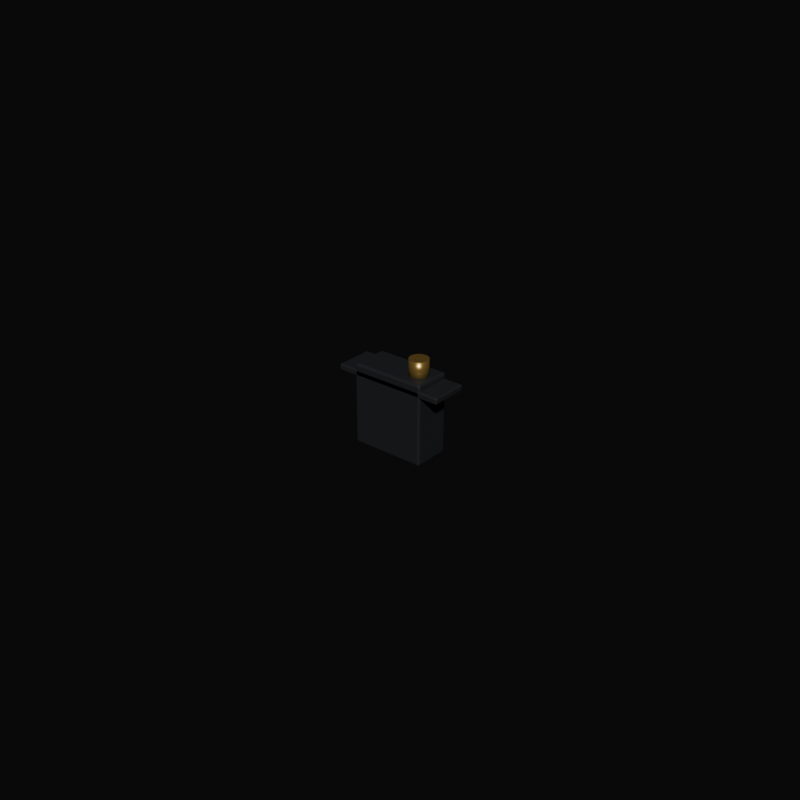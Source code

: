 # Source: servo_metal_gear_mg92b.blend  (saved by Blender 5.2.45; exported with 4.5.12 LTS)
import bpy
from mathutils import Matrix  # noqa: F401  (used for matrix-valued properties, if any)

bpy.ops.wm.read_factory_settings(use_empty=True)
scene = bpy.context.scene
scene.name = 'Scene'

# ---- collections
col_collection = bpy.data.collections.new('Collection'); scene.collection.children.link(col_collection)
col_arduino_uno_r4_wifi = bpy.data.collections.new('arduino_uno_r4_wifi'); scene.collection.children.link(col_arduino_uno_r4_wifi)
col_ir_distance_sharp_gp2y0a21 = bpy.data.collections.new('ir_distance_sharp_gp2y0a21'); scene.collection.children.link(col_ir_distance_sharp_gp2y0a21)
col_thermal_camera_mlx90640 = bpy.data.collections.new('thermal_camera_mlx90640'); scene.collection.children.link(col_thermal_camera_mlx90640)
col_stepper_nema17_pololu = bpy.data.collections.new('stepper_nema17_pololu'); scene.collection.children.link(col_stepper_nema17_pololu)
col_servo_metal_gear_mg92b = bpy.data.collections.new('servo_metal_gear_mg92b'); scene.collection.children.link(col_servo_metal_gear_mg92b)

# ---- materials (node trees are filled in below, after node groups)
mat_black_polymer = bpy.data.materials.new('black_polymer')
mat_brass = bpy.data.materials.new('brass')

# ---- material node trees
mat_black_polymer.use_nodes = True; mat_black_polymer.node_tree.nodes.clear()
_N = mat_black_polymer.node_tree.nodes; _L = mat_black_polymer.node_tree.links
n0 = _N.new('ShaderNodeBsdfPrincipled'); n0.name = 'Principled BSDF'; n0.location = (-200, 100)
n0.inputs[0].default_value = (0.012, 0.014, 0.017, 1.0)
n0.inputs[2].default_value = 0.6
n0.inputs[10].default_value = 0.005
n1 = _N.new('ShaderNodeOutputMaterial'); n1.name = 'Material Output'; n1.location = (200, 100)
_L.new(n0.outputs[0], n1.inputs[0])
n1.is_active_output = True
mat_brass.use_nodes = True; mat_brass.node_tree.nodes.clear()
_N = mat_brass.node_tree.nodes; _L = mat_brass.node_tree.links
n0 = _N.new('ShaderNodeBsdfPrincipled'); n0.name = 'Principled BSDF'; n0.location = (-200, 100)
n0.inputs[0].default_value = (0.56, 0.36, 0.095, 1.0)
n0.inputs[1].default_value = 0.8
n0.inputs[2].default_value = 0.3
n0.inputs[10].default_value = 0.005
n1 = _N.new('ShaderNodeOutputMaterial'); n1.name = 'Material Output'; n1.location = (200, 100)
_L.new(n0.outputs[0], n1.inputs[0])
n1.is_active_output = True

# ---- world
world_library_neutral_studio_003 = bpy.data.worlds.new('Library neutral studio.003'); scene.world = world_library_neutral_studio_003
world_library_neutral_studio_003.use_nodes = True; world_library_neutral_studio_003.node_tree.nodes.clear()
_N = world_library_neutral_studio_003.node_tree.nodes; _L = world_library_neutral_studio_003.node_tree.links
n0 = _N.new('ShaderNodeBackground'); n0.name = 'Background'; n0.location = (-200, 100)
n0.inputs[0].default_value = (0.05, 0.05, 0.05, 1.0)
n0.inputs[1].default_value = 0.1
n1 = _N.new('ShaderNodeOutputWorld'); n1.name = 'World Output'; n1.location = (200, 100)
_L.new(n0.outputs[0], n1.inputs[0])
n1.is_active_output = True

# ---- meshes
me_cube_119 = bpy.data.meshes.new('Cube.119')
me_cube_119.from_pydata([(-0.0176, -0.0056, -0.001), (-0.0176, -0.006, -0.0006), (-0.018, -0.0056, -0.0006), (-0.0176, -0.005883, -0.0008828), (-0.01783, -0.005831, -0.0008309), (-0.01788, -0.005883, -0.0006), (-0.01788, -0.0056, -0.0008828), (-0.0176, -0.006, 0.0006), (-0.0176, -0.0056, 0.001), (-0.018, -0.0056, 0.0006), (-0.0176, -0.005883, 0.0008828), (-0.01783, -0.005831, 0.0008309), (-0.01788, -0.0056, 0.0008828), (-0.01788, -0.005883, 0.0006), (-0.0176, 0.0056, -0.001), (-0.018, 0.0056, -0.0006), (-0.0176, 0.006, -0.0006), (-0.01788, 0.0056, -0.0008828), (-0.01783, 0.005831, -0.0008309), (-0.01788, 0.005883, -0.0006), (-0.0176, 0.005883, -0.0008828), (-0.0176, 0.0056, 0.001), (-0.0176, 0.006, 0.0006), (-0.018, 0.0056, 0.0006), (-0.0176, 0.005883, 0.0008828), (-0.01783, 0.005831, 0.0008309), (-0.01788, 0.005883, 0.0006), (-0.01788, 0.0056, 0.0008828), (0.0176, -0.0056, -0.001), (0.018, -0.0056, -0.0006), (0.0176, -0.006, -0.0006), (0.01788, -0.0056, -0.0008828), (0.01783, -0.005831, -0.0008309), (0.01788, -0.005883, -0.0006), (0.0176, -0.005883, -0.0008828), (0.0176, -0.0056, 0.001), (0.0176, -0.006, 0.0006), (0.018, -0.0056, 0.0006), (0.0176, -0.005883, 0.0008828), (0.01783, -0.005831, 0.0008309), (0.01788, -0.005883, 0.0006), (0.01788, -0.0056, 0.0008828), (0.0176, 0.0056, -0.001), (0.0176, 0.006, -0.0006), (0.018, 0.0056, -0.0006), (0.0176, 0.005883, -0.0008828), (0.01783, 0.005831, -0.0008309), (0.01788, 0.005883, -0.0006), (0.01788, 0.0056, -0.0008828), (0.0176, 0.0056, 0.001), (0.018, 0.0056, 0.0006), (0.0176, 0.006, 0.0006), (0.01788, 0.0056, 0.0008828), (0.01783, 0.005831, 0.0008309), (0.01788, 0.005883, 0.0006), (0.0176, 0.005883, 0.0008828), (-0.0114, -0.0054, -0.023), (-0.0114, -0.006, -0.0224), (-0.012, -0.0054, -0.0224), (-0.0114, -0.005824, -0.02282), (-0.01175, -0.005746, -0.02275), (-0.01182, -0.005824, -0.0224), (-0.01182, -0.0054, -0.02282), (-0.0114, -0.006, 0.0024), (-0.0114, -0.0054, 0.003), (-0.012, -0.0054, 0.0024), (-0.0114, -0.005824, 0.002824), (-0.01175, -0.005746, 0.002746), (-0.01182, -0.0054, 0.002824), (-0.01182, -0.005824, 0.0024), (-0.0114, 0.0054, -0.023), (-0.012, 0.0054, -0.0224), (-0.0114, 0.006, -0.0224), (-0.01182, 0.0054, -0.02282), (-0.01175, 0.005746, -0.02275), (-0.01182, 0.005824, -0.0224), (-0.0114, 0.005824, -0.02282), (-0.0114, 0.0054, 0.003), (-0.0114, 0.006, 0.0024), (-0.012, 0.0054, 0.0024), (-0.0114, 0.005824, 0.002824), (-0.01175, 0.005746, 0.002746), (-0.01182, 0.005824, 0.0024), (-0.01182, 0.0054, 0.002824), (0.0114, -0.0054, -0.023), (0.012, -0.0054, -0.0224), (0.0114, -0.006, -0.0224), (0.01182, -0.0054, -0.02282), (0.01175, -0.005746, -0.02275), (0.01182, -0.005824, -0.0224), (0.0114, -0.005824, -0.02282), (0.0114, -0.0054, 0.003), (0.0114, -0.006, 0.0024), (0.012, -0.0054, 0.0024), (0.0114, -0.005824, 0.002824), (0.01175, -0.005746, 0.002746), (0.01182, -0.005824, 0.0024), (0.01182, -0.0054, 0.002824), (0.0114, 0.0054, -0.023), (0.0114, 0.006, -0.0224), (0.012, 0.0054, -0.0224), (0.0114, 0.005824, -0.02282), (0.01175, 0.005746, -0.02275), (0.01182, 0.005824, -0.0224), (0.01182, 0.0054, -0.02282), (0.0114, 0.0054, 0.003), (0.012, 0.0054, 0.0024), (0.0114, 0.006, 0.0024), (0.01182, 0.0054, 0.002824), (0.01175, 0.005746, 0.002746), (0.01182, 0.005824, 0.0024), (0.0114, 0.005824, 0.002824)], [], [(0, 3, 4, 6), (1, 5, 4, 3), (2, 6, 4, 5), (7, 10, 11, 13), (8, 12, 11, 10), (9, 13, 11, 12), (14, 17, 18, 20), (15, 19, 18, 17), (16, 20, 18, 19), (21, 24, 25, 27), (22, 26, 25, 24), (23, 27, 25, 26), (28, 31, 32, 34), (29, 33, 32, 31), (30, 34, 32, 33), (35, 38, 39, 41), (36, 40, 39, 38), (37, 41, 39, 40), (42, 45, 46, 48), (43, 47, 46, 45), (44, 48, 46, 47), (49, 52, 53, 55), (50, 54, 53, 52), (51, 55, 53, 54), (14, 0, 6, 17), (17, 6, 2, 15), (1, 7, 13, 5), (5, 13, 9, 2), (8, 21, 27, 12), (12, 27, 23, 9), (22, 16, 19, 26), (26, 19, 15, 23), (42, 14, 20, 45), (45, 20, 16, 43), (21, 49, 55, 24), (24, 55, 51, 22), (50, 44, 47, 54), (54, 47, 43, 51), (28, 42, 48, 31), (31, 48, 44, 29), (49, 35, 41, 52), (52, 41, 37, 50), (36, 30, 33, 40), (40, 33, 29, 37), (0, 28, 34, 3), (3, 34, 30, 1), (35, 8, 10, 38), (38, 10, 7, 36), (14, 42, 28, 0), (2, 9, 23, 15), (30, 36, 7, 1), (49, 21, 8, 35), (16, 22, 51, 43), (44, 50, 37, 29), (56, 59, 60, 62), (57, 61, 60, 59), (58, 62, 60, 61), (63, 66, 67, 69), (64, 68, 67, 66), (65, 69, 67, 68), (70, 73, 74, 76), (71, 75, 74, 73), (72, 76, 74, 75), (77, 80, 81, 83), (78, 82, 81, 80), (79, 83, 81, 82), (84, 87, 88, 90), (85, 89, 88, 87), (86, 90, 88, 89), (91, 94, 95, 97), (92, 96, 95, 94), (93, 97, 95, 96), (98, 101, 102, 104), (99, 103, 102, 101), (100, 104, 102, 103), (105, 108, 109, 111), (106, 110, 109, 108), (107, 111, 109, 110), (70, 56, 62, 73), (73, 62, 58, 71), (57, 63, 69, 61), (61, 69, 65, 58), (64, 77, 83, 68), (68, 83, 79, 65), (78, 72, 75, 82), (82, 75, 71, 79), (98, 70, 76, 101), (101, 76, 72, 99), (77, 105, 111, 80), (80, 111, 107, 78), (106, 100, 103, 110), (110, 103, 99, 107), (84, 98, 104, 87), (87, 104, 100, 85), (105, 91, 97, 108), (108, 97, 93, 106), (92, 86, 89, 96), (96, 89, 85, 93), (56, 84, 90, 59), (59, 90, 86, 57), (91, 64, 66, 94), (94, 66, 63, 92), (70, 98, 84, 56), (58, 65, 79, 71), (86, 92, 63, 57), (105, 77, 64, 91), (72, 78, 107, 99), (100, 106, 93, 85)])
_uv = me_cube_119.uv_layers.new(name='UVMap')
_uv.uv.foreach_set('vector', [0.1278, 0.7417, 0.1278, 0.75, 0.1262, 0.75, 0.125, 0.7417, 0.425, 0.9972, 0.425, 1.0, 0.3961, 1.0, 0.375, 0.9972, 0.425, 0.008333, 0.375, 0.008333, 0.375, 0.003522, 0.425, 0.0, 0.575, 0.9972, 0.625, 0.9972, 0.625, 0.9988, 0.575, 1.0, 0.8722, 0.7417, 0.875, 0.7417, 0.875, 0.7465, 0.8722, 0.75, 0.575, 0.008333, 0.575, 0.0, 0.6039, 0.0, 0.625, 0.008333, 0.1278, 0.5083, 0.125, 0.5083, 0.125, 0.5035, 0.1278, 0.5, 0.425, 0.2417, 0.425, 0.25, 0.3856, 0.2506, 0.375, 0.2417, 0.425, 0.2528, 0.375, 0.2528, 0.3856, 0.2506, 0.425, 0.25, 0.8722, 0.5083, 0.8722, 0.5, 0.8738, 0.5, 0.875, 0.5083, 0.575, 0.2528, 0.575, 0.25, 0.6144, 0.2482, 0.625, 0.2528, 0.575, 0.2417, 0.625, 0.2417, 0.6144, 0.2482, 0.575, 0.25, 0.3722, 0.7417, 0.375, 0.7417, 0.382, 0.7492, 0.3736, 0.7514, 0.425, 0.7417, 0.425, 0.75, 0.382, 0.7492, 0.375, 0.7417, 0.425, 0.7528, 0.3736, 0.7514, 0.382, 0.7492, 0.425, 0.75, 0.6278, 0.7417, 0.6264, 0.7514, 0.6183, 0.7488, 0.625, 0.7417, 0.575, 0.7528, 0.575, 0.75, 0.6183, 0.7488, 0.6264, 0.7514, 0.575, 0.7417, 0.625, 0.7417, 0.6183, 0.7488, 0.575, 0.75, 0.3722, 0.5083, 0.3736, 0.4986, 0.3817, 0.5012, 0.375, 0.5083, 0.425, 0.4972, 0.425, 0.5, 0.3817, 0.5012, 0.3736, 0.4986, 0.425, 0.5083, 0.375, 0.5083, 0.3817, 0.5012, 0.425, 0.5, 0.6278, 0.5083, 0.625, 0.5083, 0.618, 0.5008, 0.6264, 0.4986, 0.575, 0.5083, 0.575, 0.5, 0.618, 0.5008, 0.625, 0.5083, 0.575, 0.4972, 0.6264, 0.4986, 0.618, 0.5008, 0.575, 0.5, 0.1278, 0.5083, 0.1278, 0.7417, 0.125, 0.7417, 0.125, 0.5083, 0.375, 0.2417, 0.375, 0.008333, 0.425, 0.008333, 0.425, 0.2417, 0.425, 0.9972, 0.575, 0.9972, 0.575, 1.0, 0.425, 1.0, 0.425, 0.0, 0.575, 0.0, 0.575, 0.008333, 0.425, 0.008333, 0.8722, 0.7417, 0.8722, 0.5083, 0.875, 0.5083, 0.875, 0.7417, 0.625, 0.008333, 0.625, 0.2417, 0.575, 0.2417, 0.575, 0.008333, 0.575, 0.2528, 0.425, 0.2528, 0.425, 0.25, 0.575, 0.25, 0.575, 0.25, 0.425, 0.25, 0.425, 0.2417, 0.575, 0.2417, 0.3722, 0.5083, 0.1278, 0.5083, 0.1278, 0.5, 0.3736, 0.4986, 0.3736, 0.4986, 0.375, 0.2528, 0.425, 0.2528, 0.425, 0.4972, 0.8722, 0.5083, 0.6278, 0.5083, 0.6264, 0.4986, 0.8722, 0.5, 0.625, 0.2528, 0.6264, 0.4986, 0.575, 0.4972, 0.575, 0.2528, 0.575, 0.5083, 0.425, 0.5083, 0.425, 0.5, 0.575, 0.5, 0.575, 0.5, 0.425, 0.5, 0.425, 0.4972, 0.575, 0.4972, 0.3722, 0.7417, 0.3722, 0.5083, 0.375, 0.5083, 0.375, 0.7417, 0.375, 0.7417, 0.375, 0.5083, 0.425, 0.5083, 0.425, 0.7417, 0.6278, 0.5083, 0.6278, 0.7417, 0.625, 0.7417, 0.625, 0.5083, 0.625, 0.5083, 0.625, 0.7417, 0.575, 0.7417, 0.575, 0.5083, 0.575, 0.7528, 0.425, 0.7528, 0.425, 0.75, 0.575, 0.75, 0.575, 0.75, 0.425, 0.75, 0.425, 0.7417, 0.575, 0.7417, 0.1278, 0.7417, 0.3722, 0.7417, 0.3736, 0.7514, 0.1278, 0.75, 0.375, 0.9972, 0.3736, 0.7514, 0.425, 0.7528, 0.425, 0.9972, 0.6278, 0.7417, 0.8722, 0.7417, 0.8722, 0.75, 0.6264, 0.7514, 0.6264, 0.7514, 0.625, 0.9972, 0.575, 0.9972, 0.575, 0.7528, 0.1278, 0.5083, 0.3722, 0.5083, 0.3722, 0.7417, 0.1278, 0.7417, 0.425, 0.008333, 0.575, 0.008333, 0.575, 0.2417, 0.425, 0.2417, 0.425, 0.7528, 0.575, 0.7528, 0.575, 0.9972, 0.425, 0.9972, 0.6278, 0.5083, 0.8722, 0.5083, 0.8722, 0.7417, 0.6278, 0.7417, 0.425, 0.2528, 0.575, 0.2528, 0.575, 0.4972, 0.425, 0.4972, 0.425, 0.5083, 0.575, 0.5083, 0.575, 0.7417, 0.425, 0.7417, 0.1312, 0.7375, 0.1312, 0.75, 0.1276, 0.75, 0.125, 0.7375, 0.3808, 0.9937, 0.3808, 1.0, 0.3774, 1.0, 0.375, 0.9938, 0.3808, 0.0125, 0.375, 0.0125, 0.375, 0.005283, 0.3808, 0.0, 0.6192, 0.9938, 0.625, 0.9937, 0.625, 0.9974, 0.6192, 1.0, 0.8687, 0.7375, 0.875, 0.7375, 0.875, 0.7447, 0.8688, 0.75, 0.6192, 0.0125, 0.6192, 0.0, 0.6226, 0.0, 0.625, 0.0125, 0.1312, 0.5125, 0.125, 0.5125, 0.125, 0.5053, 0.1312, 0.5, 0.3808, 0.2375, 0.3808, 0.25, 0.3762, 0.2513, 0.375, 0.2375, 0.3808, 0.2563, 0.375, 0.2562, 0.3762, 0.2513, 0.3808, 0.25, 0.8687, 0.5125, 0.8688, 0.5, 0.8724, 0.5, 0.875, 0.5125, 0.6192, 0.2563, 0.6192, 0.25, 0.6238, 0.2474, 0.625, 0.2562, 0.6192, 0.2375, 0.625, 0.2375, 0.6238, 0.2474, 0.6192, 0.25, 0.3688, 0.7375, 0.375, 0.7375, 0.3758, 0.7491, 0.3719, 0.7531, 0.3808, 0.7375, 0.3808, 0.75, 0.3758, 0.7491, 0.375, 0.7375, 0.3808, 0.7563, 0.3719, 0.7531, 0.3758, 0.7491, 0.3808, 0.75, 0.6313, 0.7375, 0.6281, 0.7531, 0.6251, 0.7482, 0.625, 0.7375, 0.6192, 0.7563, 0.6192, 0.75, 0.6251, 0.7482, 0.6281, 0.7531, 0.6192, 0.7375, 0.625, 0.7375, 0.6251, 0.7482, 0.6192, 0.75, 0.3688, 0.5125, 0.3719, 0.4969, 0.3749, 0.5018, 0.375, 0.5125, 0.3808, 0.4938, 0.3808, 0.5, 0.3749, 0.5018, 0.3719, 0.4969, 0.3808, 0.5125, 0.375, 0.5125, 0.3749, 0.5018, 0.3808, 0.5, 0.6313, 0.5125, 0.625, 0.5125, 0.6242, 0.5009, 0.6281, 0.4969, 0.6192, 0.5125, 0.6192, 0.5, 0.6242, 0.5009, 0.625, 0.5125, 0.6192, 0.4938, 0.6281, 0.4969, 0.6242, 0.5009, 0.6192, 0.5, 0.1312, 0.5125, 0.1312, 0.7375, 0.125, 0.7375, 0.125, 0.5125, 0.375, 0.2375, 0.375, 0.0125, 0.3808, 0.0125, 0.3808, 0.2375, 0.3808, 0.9937, 0.6192, 0.9938, 0.6192, 1.0, 0.3808, 1.0, 0.3808, 0.0, 0.6192, 0.0, 0.6192, 0.0125, 0.3808, 0.0125, 0.8687, 0.7375, 0.8687, 0.5125, 0.875, 0.5125, 0.875, 0.7375, 0.625, 0.0125, 0.625, 0.2375, 0.6192, 0.2375, 0.6192, 0.0125, 0.6192, 0.2563, 0.3808, 0.2563, 0.3808, 0.25, 0.6192, 0.25, 0.6192, 0.25, 0.3808, 0.25, 0.3808, 0.2375, 0.6192, 0.2375, 0.3688, 0.5125, 0.1312, 0.5125, 0.1312, 0.5, 0.3719, 0.4969, 0.3719, 0.4969, 0.375, 0.2562, 0.3808, 0.2563, 0.3808, 0.4938, 0.8687, 0.5125, 0.6313, 0.5125, 0.6281, 0.4969, 0.8688, 0.5, 0.625, 0.2562, 0.6281, 0.4969, 0.6192, 0.4938, 0.6192, 0.2563, 0.6192, 0.5125, 0.3808, 0.5125, 0.3808, 0.5, 0.6192, 0.5, 0.6192, 0.5, 0.3808, 0.5, 0.3808, 0.4938, 0.6192, 0.4938, 0.3688, 0.7375, 0.3688, 0.5125, 0.375, 0.5125, 0.375, 0.7375, 0.375, 0.7375, 0.375, 0.5125, 0.3808, 0.5125, 0.3808, 0.7375, 0.6313, 0.5125, 0.6313, 0.7375, 0.625, 0.7375, 0.625, 0.5125, 0.625, 0.5125, 0.625, 0.7375, 0.6192, 0.7375, 0.6192, 0.5125, 0.6192, 0.7563, 0.3808, 0.7563, 0.3808, 0.75, 0.6192, 0.75, 0.6192, 0.75, 0.3808, 0.75, 0.3808, 0.7375, 0.6192, 0.7375, 0.1312, 0.7375, 0.3688, 0.7375, 0.3719, 0.7531, 0.1312, 0.75, 0.375, 0.9938, 0.3719, 0.7531, 0.3808, 0.7563, 0.3808, 0.9937, 0.6313, 0.7375, 0.8687, 0.7375, 0.8688, 0.75, 0.6281, 0.7531, 0.6281, 0.7531, 0.625, 0.9937, 0.6192, 0.9938, 0.6192, 0.7563, 0.1312, 0.5125, 0.3688, 0.5125, 0.3688, 0.7375, 0.1312, 0.7375, 0.3808, 0.0125, 0.6192, 0.0125, 0.6192, 0.2375, 0.3808, 0.2375, 0.3808, 0.7563, 0.6192, 0.7563, 0.6192, 0.9938, 0.3808, 0.9937, 0.6313, 0.5125, 0.8687, 0.5125, 0.8687, 0.7375, 0.6313, 0.7375, 0.3808, 0.2563, 0.6192, 0.2563, 0.6192, 0.4938, 0.3808, 0.4938, 0.3808, 0.5125, 0.6192, 0.5125, 0.6192, 0.7375, 0.3808, 0.7375])
me_cube_119.materials.append(mat_black_polymer)
me_cube_119.update()
me_cylinder_009 = bpy.data.meshes.new('Cylinder.009')
me_cylinder_009.from_pydata([(0.0, 0.003, -0.003), (0.0, 0.003, 0.003), (0.0005853, 0.002942, -0.003), (0.0005853, 0.002942, 0.003), (0.001148, 0.002772, -0.003), (0.001148, 0.002772, 0.003), (0.001667, 0.002494, -0.003), (0.001667, 0.002494, 0.003), (0.002121, 0.002121, -0.003), (0.002121, 0.002121, 0.003), (0.002494, 0.001667, -0.003), (0.002494, 0.001667, 0.003), (0.002772, 0.001148, -0.003), (0.002772, 0.001148, 0.003), (0.002942, 0.0005853, -0.003), (0.002942, 0.0005853, 0.003), (0.003, 0.0, -0.003), (0.003, 0.0, 0.003), (0.002942, -0.0005853, -0.003), (0.002942, -0.0005853, 0.003), (0.002772, -0.001148, -0.003), (0.002772, -0.001148, 0.003), (0.002494, -0.001667, -0.003), (0.002494, -0.001667, 0.003), (0.002121, -0.002121, -0.003), (0.002121, -0.002121, 0.003), (0.001667, -0.002494, -0.003), (0.001667, -0.002494, 0.003), (0.001148, -0.002772, -0.003), (0.001148, -0.002772, 0.003), (0.0005853, -0.002942, -0.003), (0.0005853, -0.002942, 0.003), (0.0, -0.003, -0.003), (0.0, -0.003, 0.003), (-0.0005853, -0.002942, -0.003), (-0.0005853, -0.002942, 0.003), (-0.001148, -0.002772, -0.003), (-0.001148, -0.002772, 0.003), (-0.001667, -0.002494, -0.003), (-0.001667, -0.002494, 0.003), (-0.002121, -0.002121, -0.003), (-0.002121, -0.002121, 0.003), (-0.002494, -0.001667, -0.003), (-0.002494, -0.001667, 0.003), (-0.002772, -0.001148, -0.003), (-0.002772, -0.001148, 0.003), (-0.002942, -0.0005853, -0.003), (-0.002942, -0.0005853, 0.003), (-0.003, 0.0, -0.003), (-0.003, 0.0, 0.003), (-0.002942, 0.0005853, -0.003), (-0.002942, 0.0005853, 0.003), (-0.002772, 0.001148, -0.003), (-0.002772, 0.001148, 0.003), (-0.002494, 0.001667, -0.003), (-0.002494, 0.001667, 0.003), (-0.002121, 0.002121, -0.003), (-0.002121, 0.002121, 0.003), (-0.001667, 0.002494, -0.003), (-0.001667, 0.002494, 0.003), (-0.001148, 0.002772, -0.003), (-0.001148, 0.002772, 0.003), (-0.0005853, 0.002942, -0.003), (-0.0005853, 0.002942, 0.003)], [], [(0, 1, 3, 2), (2, 3, 5, 4), (4, 5, 7, 6), (6, 7, 9, 8), (8, 9, 11, 10), (10, 11, 13, 12), (12, 13, 15, 14), (14, 15, 17, 16), (16, 17, 19, 18), (18, 19, 21, 20), (20, 21, 23, 22), (22, 23, 25, 24), (24, 25, 27, 26), (26, 27, 29, 28), (28, 29, 31, 30), (30, 31, 33, 32), (32, 33, 35, 34), (34, 35, 37, 36), (36, 37, 39, 38), (38, 39, 41, 40), (40, 41, 43, 42), (42, 43, 45, 44), (44, 45, 47, 46), (46, 47, 49, 48), (48, 49, 51, 50), (50, 51, 53, 52), (52, 53, 55, 54), (54, 55, 57, 56), (56, 57, 59, 58), (58, 59, 61, 60), (3, 1, 63, 61, 59, 57, 55, 53, 51, 49, 47, 45, 43, 41, 39, 37, 35, 33, 31, 29, 27, 25, 23, 21, 19, 17, 15, 13, 11, 9, 7, 5), (60, 61, 63, 62), (62, 63, 1, 0), (0, 2, 4, 6, 8, 10, 12, 14, 16, 18, 20, 22, 24, 26, 28, 30, 32, 34, 36, 38, 40, 42, 44, 46, 48, 50, 52, 54, 56, 58, 60, 62)])
me_cylinder_009.polygons.foreach_set('use_smooth', [1, 1, 1, 1, 1, 1, 1, 1, 1, 1, 1, 1, 1, 1, 1, 1, 1, 1, 1, 1, 1, 1, 1, 1, 1, 1, 1, 1, 1, 1, 0, 1, 1, 0])
_uv = me_cylinder_009.uv_layers.new(name='UVMap')
_uv.uv.foreach_set('vector', [1.0, 0.5, 1.0, 1.0, 0.9688, 1.0, 0.9688, 0.5, 0.9688, 0.5, 0.9688, 1.0, 0.9375, 1.0, 0.9375, 0.5, 0.9375, 0.5, 0.9375, 1.0, 0.9062, 1.0, 0.9062, 0.5, 0.9062, 0.5, 0.9062, 1.0, 0.875, 1.0, 0.875, 0.5, 0.875, 0.5, 0.875, 1.0, 0.8438, 1.0, 0.8438, 0.5, 0.8438, 0.5, 0.8438, 1.0, 0.8125, 1.0, 0.8125, 0.5, 0.8125, 0.5, 0.8125, 1.0, 0.7812, 1.0, 0.7812, 0.5, 0.7812, 0.5, 0.7812, 1.0, 0.75, 1.0, 0.75, 0.5, 0.75, 0.5, 0.75, 1.0, 0.7188, 1.0, 0.7188, 0.5, 0.7188, 0.5, 0.7188, 1.0, 0.6875, 1.0, 0.6875, 0.5, 0.6875, 0.5, 0.6875, 1.0, 0.6562, 1.0, 0.6562, 0.5, 0.6562, 0.5, 0.6562, 1.0, 0.625, 1.0, 0.625, 0.5, 0.625, 0.5, 0.625, 1.0, 0.5938, 1.0, 0.5938, 0.5, 0.5938, 0.5, 0.5938, 1.0, 0.5625, 1.0, 0.5625, 0.5, 0.5625, 0.5, 0.5625, 1.0, 0.5312, 1.0, 0.5312, 0.5, 0.5312, 0.5, 0.5312, 1.0, 0.5, 1.0, 0.5, 0.5, 0.5, 0.5, 0.5, 1.0, 0.4688, 1.0, 0.4688, 0.5, 0.4688, 0.5, 0.4688, 1.0, 0.4375, 1.0, 0.4375, 0.5, 0.4375, 0.5, 0.4375, 1.0, 0.4062, 1.0, 0.4062, 0.5, 0.4062, 0.5, 0.4062, 1.0, 0.375, 1.0, 0.375, 0.5, 0.375, 0.5, 0.375, 1.0, 0.3438, 1.0, 0.3438, 0.5, 0.3438, 0.5, 0.3438, 1.0, 0.3125, 1.0, 0.3125, 0.5, 0.3125, 0.5, 0.3125, 1.0, 0.2812, 1.0, 0.2812, 0.5, 0.2812, 0.5, 0.2812, 1.0, 0.25, 1.0, 0.25, 0.5, 0.25, 0.5, 0.25, 1.0, 0.2188, 1.0, 0.2188, 0.5, 0.2188, 0.5, 0.2188, 1.0, 0.1875, 1.0, 0.1875, 0.5, 0.1875, 0.5, 0.1875, 1.0, 0.1562, 1.0, 0.1562, 0.5, 0.1562, 0.5, 0.1562, 1.0, 0.125, 1.0, 0.125, 0.5, 0.125, 0.5, 0.125, 1.0, 0.09375, 1.0, 0.09375, 0.5, 0.09375, 0.5, 0.09375, 1.0, 0.0625, 1.0, 0.0625, 0.5, 0.2968, 0.4854, 0.25, 0.49, 0.2032, 0.4854, 0.1582, 0.4717, 0.1167, 0.4496, 0.08029, 0.4197, 0.05045, 0.3833, 0.02827, 0.3418, 0.01461, 0.2968, 0.01, 0.25, 0.01461, 0.2032, 0.02827, 0.1582, 0.05045, 0.1167, 0.08029, 0.08029, 0.1167, 0.05045, 0.1582, 0.02827, 0.2032, 0.01461, 0.25, 0.01, 0.2968, 0.01461, 0.3418, 0.02827, 0.3833, 0.05045, 0.4197, 0.08029, 0.4496, 0.1167, 0.4717, 0.1582, 0.4854, 0.2032, 0.49, 0.25, 0.4854, 0.2968, 0.4717, 0.3418, 0.4496, 0.3833, 0.4197, 0.4197, 0.3833, 0.4496, 0.3418, 0.4717, 0.0625, 0.5, 0.0625, 1.0, 0.03125, 1.0, 0.03125, 0.5, 0.03125, 0.5, 0.03125, 1.0, 0.0, 1.0, 0.0, 0.5, 0.75, 0.49, 0.7968, 0.4854, 0.8418, 0.4717, 0.8833, 0.4496, 0.9197, 0.4197, 0.9496, 0.3833, 0.9717, 0.3418, 0.9854, 0.2968, 0.99, 0.25, 0.9854, 0.2032, 0.9717, 0.1582, 0.9496, 0.1167, 0.9197, 0.08029, 0.8833, 0.05045, 0.8418, 0.02827, 0.7968, 0.01461, 0.75, 0.01, 0.7032, 0.01461, 0.6582, 0.02827, 0.6167, 0.05045, 0.5803, 0.08029, 0.5504, 0.1167, 0.5283, 0.1582, 0.5146, 0.2032, 0.51, 0.25, 0.5146, 0.2968, 0.5283, 0.3418, 0.5504, 0.3833, 0.5803, 0.4197, 0.6167, 0.4496, 0.6582, 0.4717, 0.7032, 0.4854])
me_cylinder_009.materials.append(mat_brass)
me_cylinder_009.update()

# ---- objects
ob_part_servo_metal_gear_mg92b = bpy.data.objects.new('part_servo_metal_gear_mg92b', None)
ob_part_servo_metal_gear_mg92b__black_polymer = bpy.data.objects.new('part_servo_metal_gear_mg92b__black_polymer', me_cube_119)
ob_part_servo_metal_gear_mg92b__brass = bpy.data.objects.new('part_servo_metal_gear_mg92b__brass', me_cylinder_009)

# ---- transforms, parenting, visibility, modifiers, constraints
ob_part_servo_metal_gear_mg92b.location = (0.0, 0.0, 0.0)
ob_part_servo_metal_gear_mg92b__black_polymer.parent = ob_part_servo_metal_gear_mg92b
ob_part_servo_metal_gear_mg92b__black_polymer.location = (0.0, 0.0, -0.001)
ob_part_servo_metal_gear_mg92b__brass.parent = ob_part_servo_metal_gear_mg92b
ob_part_servo_metal_gear_mg92b__brass.location = (0.007, 0.0, 0.004)

# ---- collection membership
col_servo_metal_gear_mg92b.objects.link(ob_part_servo_metal_gear_mg92b)
col_servo_metal_gear_mg92b.objects.link(ob_part_servo_metal_gear_mg92b__black_polymer)
col_servo_metal_gear_mg92b.objects.link(ob_part_servo_metal_gear_mg92b__brass)

# ---- scene / render settings (as saved in the file)
scene.frame_start = 1; scene.frame_end = 250; scene.frame_set(1)
scene.render.engine = 'CYCLES'
scene.render.resolution_x = 1024
scene.render.resolution_y = 1024
scene.render.film_transparent = True
scene.render.bake_bias = 0.0
scene.render.bake_samples = 0
scene.render.compositor_device = 'GPU'
scene.cycles.samples = 24
scene.eevee.use_volume_custom_range = False
scene.eevee.fast_gi_thickness_near = 0.1
scene.eevee.fast_gi_thickness_far = 0.0
scene.eevee.ray_tracing_options.screen_trace_thickness = 0.1
bpy.context.view_layer.update()

# ---- added for rendering (the .blend has no active camera and no usable light): camera, sun
cam_auto = bpy.data.cameras.new('AutoCamera')
cam_auto.lens = 50.0
cam_auto.sensor_width = 36.0
cam_auto.clip_end = 1000.0
ob_auto_camera = bpy.data.objects.new('AutoCamera', cam_auto)
scene.collection.objects.link(ob_auto_camera)
ob_auto_camera.location = (0.185045, -0.222054, 0.139536)
ob_auto_camera.rotation_euler = (1.09748, -7.21219e-08, 0.694738)
scene.camera = ob_auto_camera
light_auto_sun = bpy.data.lights.new('AutoSun', 'SUN')
light_auto_sun.energy = 3.0
light_auto_sun.angle = 0.0523599
ob_auto_sun = bpy.data.objects.new('AutoSun', light_auto_sun)
scene.collection.objects.link(ob_auto_sun)
ob_auto_sun.rotation_euler = (0.872665, 0.174533, 0.523599)
bpy.context.view_layer.update()
